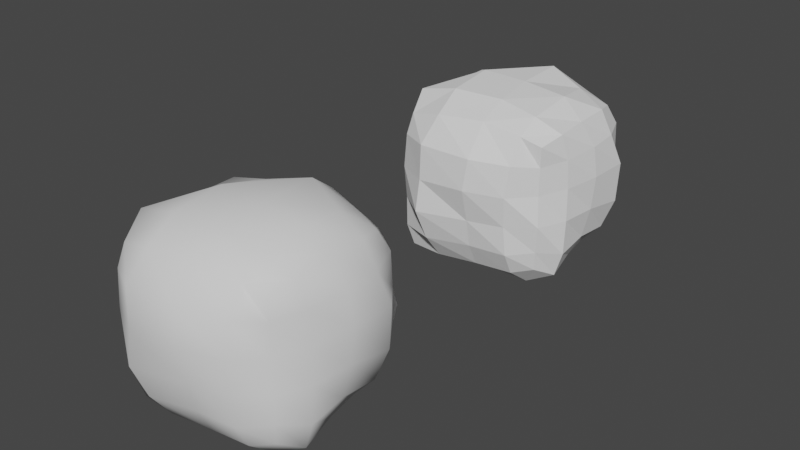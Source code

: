 # Source: luento1.blend  (saved by Blender 3.6.11; exported with 4.5.12 LTS)
import bpy
from mathutils import Matrix  # noqa: F401  (used for matrix-valued properties, if any)

bpy.ops.wm.read_factory_settings(use_empty=True)
scene = bpy.context.scene
scene.name = 'Scene'

# ---- collections
col_collection = bpy.data.collections.new('Collection'); scene.collection.children.link(col_collection)

# ---- world
world_world = bpy.data.worlds.new('World'); scene.world = world_world
world_world.use_nodes = True; world_world.node_tree.nodes.clear()
_N = world_world.node_tree.nodes; _L = world_world.node_tree.links
n0 = _N.new('ShaderNodeOutputWorld'); n0.name = 'World Output'; n0.location = (300, 300)
n1 = _N.new('ShaderNodeBackground'); n1.name = 'Background'; n1.location = (10, 300)
n1.inputs[0].default_value = (0.05088, 0.05088, 0.05088, 1.0)
_L.new(n1.outputs[0], n0.inputs[0])
n0.is_active_output = True
world_world.color = (0.05088, 0.05088, 0.05088)
world_world.use_sun_shadow = False
world_world.sun_shadow_jitter_overblur = 0.0

# ---- meshes
me_cube_003 = bpy.data.meshes.new('Cube.003')
me_cube_003.from_pydata([(-0.8857, -0.8206, -0.8544), (-0.899, -0.8398, 0.7988), (-0.7893, 0.8036, -0.8129), (-0.7598, 0.7459, 0.8407), (0.6866, -0.6444, -0.7307), (0.7002, -0.6623, 0.7528), (0.5966, 0.6102, -0.6913), (0.6766, 0.7129, 0.8233), (-0.8204, 0.4581, -0.8208), (-0.8658, -0.01079, -0.8627), (-0.9164, -0.4827, -0.9088), (-0.9986, -0.5521, 0.9867), (-0.9135, -0.01779, 0.9454), (-0.9176, 0.4815, 0.9494), (0.8149, -0.4205, -0.8457), (0.7357, -0.01682, -0.779), (0.6892, 0.3531, -0.7534), (0.7721, 0.4231, 0.8797), (0.759, 0.01673, 0.8562), (0.7799, -0.3985, 0.8372), (0.3582, 0.7036, -0.7618), (-0.04874, 0.7903, -0.8176), (-0.4636, 0.7871, -0.7952), (-0.4595, 0.8374, 0.9139), (-0.03282, 0.8999, 0.9545), (0.3852, 0.8035, 0.8814), (-0.5, -0.8348, -0.862), (-0.0001323, -0.7951, -0.8212), (0.4518, -0.7586, -0.8022), (0.4739, -0.7358, 0.8403), (0.0317, -0.7934, 0.9225), (-0.4906, -0.9053, 0.9052), (-0.479, 0.4861, 1.056), (-0.01033, 0.6224, 1.161), (0.4383, 0.49, 1.031), (-0.5202, -0.01089, 1.17), (0.01437, 0.005487, 1.152), (0.5344, 0.001397, 1.098), (-0.5266, -0.5564, 1.099), (0.04172, -0.4795, 1.086), (0.5005, -0.5014, 1.003), (0.3961, 0.3772, -0.8872), (-0.01657, 0.4367, -0.9542), (-0.4674, 0.4592, -0.9391), (0.5, 0.0, -1.0), (-0.02101, 0.01444, -1.009), (-0.4771, -0.008335, -0.9672), (0.5, -0.5, -1.0), (0.0, -0.5, -1.0), (-0.5, -0.5, -1.0), (-0.9288, -0.9004, -0.5854), (-0.9148, -0.9263, -0.213), (-0.9374, -0.9479, 0.1746), (-0.9143, -0.9317, 0.5722), (-0.8851, 0.8857, 0.6285), (-1.047, 1.036, 0.2061), (-1.025, 1.036, -0.2013), (-1.008, 1.003, -0.602), (0.7567, 0.8111, 0.5984), (0.7675, 0.8231, 0.2206), (0.7646, 0.8228, -0.1849), (0.6674, 0.7092, -0.4958), (0.6858, -0.6461, 0.5078), (0.6952, -0.6636, 0.1825), (0.743, -0.7094, -0.1684), (0.7078, -0.6762, -0.4986), (0.9003, 0.4558, 0.5992), (1.013, 0.5204, 0.263), (1.0, 0.5, -0.2), (0.8884, 0.4224, -0.5375), (0.9335, 0.04177, 0.5982), (0.9772, 0.05564, 0.2432), (0.949, 0.04199, -0.1519), (0.8797, 0.00716, -0.5062), (0.8408, -0.3431, 0.5445), (0.8595, -0.3338, 0.2033), (0.8908, -0.3737, -0.1641), (0.9057, -0.4192, -0.5507), (-1.17, -0.5215, 0.615), (-1.119, -0.5287, 0.2108), (-1.204, -0.5532, -0.2196), (-1.169, -0.5712, -0.6539), (-1.212, 0.0102, 0.6692), (-1.309, 0.05658, 0.2666), (-1.154, -0.00371, -0.1947), (-1.191, -0.00559, -0.6806), (-1.174, 0.5642, 0.6836), (-1.235, 0.6976, 0.1686), (-1.227, 0.7352, -0.2361), (-1.137, 0.5806, -0.6431), (0.4688, -0.9067, 0.5519), (0.4482, -0.9554, 0.1889), (0.4274, -0.911, -0.183), (0.4519, -0.8918, -0.5318), (0.04723, -1.081, 0.5765), (0.006248, -1.116, 0.2036), (0.0003337, -1.006, -0.1993), (-0.001402, -0.9381, -0.539), (-0.5726, -1.107, 0.5891), (-0.5706, -1.129, 0.1758), (-0.597, -1.163, -0.2118), (-0.5424, -1.032, -0.5789), (-0.4841, 0.9821, 0.6048), (-0.5579, 1.14, 0.2341), (-0.6443, 1.209, -0.2176), (-0.5485, 1.093, -0.6073), (-0.03256, 1.059, 0.6397), (-0.002888, 1.15, 0.2128), (-0.07331, 1.216, -0.2625), (-0.05467, 1.037, -0.5697), (0.4289, 1.017, 0.6425), (0.4495, 1.065, 0.2137), (0.5223, 1.179, -0.2334), (0.3815, 0.9219, -0.5251)], [], [(86, 13, 3, 54), (110, 25, 7, 58), (74, 19, 5, 62), (98, 31, 1, 53), (47, 14, 4, 28), (38, 11, 1, 31), (23, 3, 13, 32), (32, 13, 12, 35), (35, 12, 11, 38), (20, 6, 16, 41), (41, 16, 15, 44), (44, 15, 14, 47), (58, 7, 17, 66), (66, 17, 18, 70), (70, 18, 19, 74), (53, 1, 11, 78), (78, 11, 12, 82), (82, 12, 13, 86), (9, 46, 49, 10), (46, 45, 48, 49), (45, 44, 47, 48), (8, 43, 46, 9), (43, 42, 45, 46), (42, 41, 44, 45), (2, 22, 43, 8), (22, 21, 42, 43), (21, 20, 41, 42), (18, 37, 40, 19), (37, 36, 39, 40), (36, 35, 38, 39), (17, 34, 37, 18), (34, 33, 36, 37), (33, 32, 35, 36), (7, 25, 34, 17), (25, 24, 33, 34), (24, 23, 32, 33), (19, 40, 29, 5), (40, 39, 30, 29), (39, 38, 31, 30), (10, 49, 26, 0), (49, 48, 27, 26), (48, 47, 28, 27), (62, 5, 29, 90), (90, 29, 30, 94), (94, 30, 31, 98), (54, 3, 23, 102), (102, 23, 24, 106), (106, 24, 25, 110), (21, 109, 113, 20), (109, 108, 112, 113), (108, 107, 111, 112), (107, 106, 110, 111), (22, 105, 109, 21), (105, 104, 108, 109), (104, 103, 107, 108), (103, 102, 106, 107), (2, 57, 105, 22), (57, 56, 104, 105), (56, 55, 103, 104), (55, 54, 102, 103), (27, 97, 101, 26), (97, 96, 100, 101), (96, 95, 99, 100), (95, 94, 98, 99), (28, 93, 97, 27), (93, 92, 96, 97), (92, 91, 95, 96), (91, 90, 94, 95), (4, 65, 93, 28), (65, 64, 92, 93), (64, 63, 91, 92), (63, 62, 90, 91), (9, 85, 89, 8), (85, 84, 88, 89), (84, 83, 87, 88), (83, 82, 86, 87), (10, 81, 85, 9), (81, 80, 84, 85), (80, 79, 83, 84), (79, 78, 82, 83), (0, 50, 81, 10), (50, 51, 80, 81), (51, 52, 79, 80), (52, 53, 78, 79), (15, 73, 77, 14), (73, 72, 76, 77), (72, 71, 75, 76), (71, 70, 74, 75), (16, 69, 73, 15), (69, 68, 72, 73), (68, 67, 71, 72), (67, 66, 70, 71), (6, 61, 69, 16), (61, 60, 68, 69), (60, 59, 67, 68), (59, 58, 66, 67), (26, 101, 50, 0), (101, 100, 51, 50), (100, 99, 52, 51), (99, 98, 53, 52), (14, 77, 65, 4), (77, 76, 64, 65), (76, 75, 63, 64), (75, 74, 62, 63), (20, 113, 61, 6), (113, 112, 60, 61), (112, 111, 59, 60), (111, 110, 58, 59), (8, 89, 57, 2), (89, 88, 56, 57), (88, 87, 55, 56), (87, 86, 54, 55)])
me_cube_003.polygons.foreach_set('use_smooth', [True] * 112)
_uv = me_cube_003.uv_layers.new(name='UVMap')
_uv.uv.foreach_set('vector', [0.575, 0.1875, 0.625, 0.1875, 0.625, 0.25, 0.575, 0.25, 0.575, 0.4375, 0.625, 0.4375, 0.625, 0.5, 0.575, 0.5, 0.575, 0.6875, 0.625, 0.6875, 0.625, 0.75, 0.575, 0.75, 0.575, 0.9375, 0.625, 0.9375, 0.625, 1.0, 0.575, 1.0, 0.3125, 0.6875, 0.375, 0.6875, 0.375, 0.75, 0.3125, 0.75, 0.8125, 0.6875, 0.875, 0.6875, 0.875, 0.75, 0.8125, 0.75, 0.8125, 0.5, 0.875, 0.5, 0.875, 0.5625, 0.8125, 0.5625, 0.8125, 0.5625, 0.875, 0.5625, 0.875, 0.625, 0.8125, 0.625, 0.8125, 0.625, 0.875, 0.625, 0.875, 0.6875, 0.8125, 0.6875, 0.3125, 0.5, 0.375, 0.5, 0.375, 0.5625, 0.3125, 0.5625, 0.3125, 0.5625, 0.375, 0.5625, 0.375, 0.625, 0.3125, 0.625, 0.3125, 0.625, 0.375, 0.625, 0.375, 0.6875, 0.3125, 0.6875, 0.575, 0.5, 0.625, 0.5, 0.625, 0.5625, 0.575, 0.5625, 0.575, 0.5625, 0.625, 0.5625, 0.625, 0.625, 0.575, 0.625, 0.575, 0.625, 0.625, 0.625, 0.625, 0.6875, 0.575, 0.6875, 0.575, 0.0, 0.625, 0.0, 0.625, 0.0625, 0.575, 0.0625, 0.575, 0.0625, 0.625, 0.0625, 0.625, 0.125, 0.575, 0.125, 0.575, 0.125, 0.625, 0.125, 0.625, 0.1875, 0.575, 0.1875, 0.125, 0.625, 0.1875, 0.625, 0.1875, 0.6875, 0.125, 0.6875, 0.1875, 0.625, 0.25, 0.625, 0.25, 0.6875, 0.1875, 0.6875, 0.25, 0.625, 0.3125, 0.625, 0.3125, 0.6875, 0.25, 0.6875, 0.125, 0.5625, 0.1875, 0.5625, 0.1875, 0.625, 0.125, 0.625, 0.1875, 0.5625, 0.25, 0.5625, 0.25, 0.625, 0.1875, 0.625, 0.25, 0.5625, 0.3125, 0.5625, 0.3125, 0.625, 0.25, 0.625, 0.125, 0.5, 0.1875, 0.5, 0.1875, 0.5625, 0.125, 0.5625, 0.1875, 0.5, 0.25, 0.5, 0.25, 0.5625, 0.1875, 0.5625, 0.25, 0.5, 0.3125, 0.5, 0.3125, 0.5625, 0.25, 0.5625, 0.625, 0.625, 0.6875, 0.625, 0.6875, 0.6875, 0.625, 0.6875, 0.6875, 0.625, 0.75, 0.625, 0.75, 0.6875, 0.6875, 0.6875, 0.75, 0.625, 0.8125, 0.625, 0.8125, 0.6875, 0.75, 0.6875, 0.625, 0.5625, 0.6875, 0.5625, 0.6875, 0.625, 0.625, 0.625, 0.6875, 0.5625, 0.75, 0.5625, 0.75, 0.625, 0.6875, 0.625, 0.75, 0.5625, 0.8125, 0.5625, 0.8125, 0.625, 0.75, 0.625, 0.625, 0.5, 0.6875, 0.5, 0.6875, 0.5625, 0.625, 0.5625, 0.6875, 0.5, 0.75, 0.5, 0.75, 0.5625, 0.6875, 0.5625, 0.75, 0.5, 0.8125, 0.5, 0.8125, 0.5625, 0.75, 0.5625, 0.625, 0.6875, 0.6875, 0.6875, 0.6875, 0.75, 0.625, 0.75, 0.6875, 0.6875, 0.75, 0.6875, 0.75, 0.75, 0.6875, 0.75, 0.75, 0.6875, 0.8125, 0.6875, 0.8125, 0.75, 0.75, 0.75, 0.125, 0.6875, 0.1875, 0.6875, 0.1875, 0.75, 0.125, 0.75, 0.1875, 0.6875, 0.25, 0.6875, 0.25, 0.75, 0.1875, 0.75, 0.25, 0.6875, 0.3125, 0.6875, 0.3125, 0.75, 0.25, 0.75, 0.575, 0.75, 0.625, 0.75, 0.625, 0.8125, 0.575, 0.8125, 0.575, 0.8125, 0.625, 0.8125, 0.625, 0.875, 0.575, 0.875, 0.575, 0.875, 0.625, 0.875, 0.625, 0.9375, 0.575, 0.9375, 0.575, 0.25, 0.625, 0.25, 0.625, 0.3125, 0.575, 0.3125, 0.575, 0.3125, 0.625, 0.3125, 0.625, 0.375, 0.575, 0.375, 0.575, 0.375, 0.625, 0.375, 0.625, 0.4375, 0.575, 0.4375, 0.375, 0.375, 0.425, 0.375, 0.425, 0.4375, 0.375, 0.4375, 0.425, 0.375, 0.475, 0.375, 0.475, 0.4375, 0.425, 0.4375, 0.475, 0.375, 0.525, 0.375, 0.525, 0.4375, 0.475, 0.4375, 0.525, 0.375, 0.575, 0.375, 0.575, 0.4375, 0.525, 0.4375, 0.375, 0.3125, 0.425, 0.3125, 0.425, 0.375, 0.375, 0.375, 0.425, 0.3125, 0.475, 0.3125, 0.475, 0.375, 0.425, 0.375, 0.475, 0.3125, 0.525, 0.3125, 0.525, 0.375, 0.475, 0.375, 0.525, 0.3125, 0.575, 0.3125, 0.575, 0.375, 0.525, 0.375, 0.375, 0.25, 0.425, 0.25, 0.425, 0.3125, 0.375, 0.3125, 0.425, 0.25, 0.475, 0.25, 0.475, 0.3125, 0.425, 0.3125, 0.475, 0.25, 0.525, 0.25, 0.525, 0.3125, 0.475, 0.3125, 0.525, 0.25, 0.575, 0.25, 0.575, 0.3125, 0.525, 0.3125, 0.375, 0.875, 0.425, 0.875, 0.425, 0.9375, 0.375, 0.9375, 0.425, 0.875, 0.475, 0.875, 0.475, 0.9375, 0.425, 0.9375, 0.475, 0.875, 0.525, 0.875, 0.525, 0.9375, 0.475, 0.9375, 0.525, 0.875, 0.575, 0.875, 0.575, 0.9375, 0.525, 0.9375, 0.375, 0.8125, 0.425, 0.8125, 0.425, 0.875, 0.375, 0.875, 0.425, 0.8125, 0.475, 0.8125, 0.475, 0.875, 0.425, 0.875, 0.475, 0.8125, 0.525, 0.8125, 0.525, 0.875, 0.475, 0.875, 0.525, 0.8125, 0.575, 0.8125, 0.575, 0.875, 0.525, 0.875, 0.375, 0.75, 0.425, 0.75, 0.425, 0.8125, 0.375, 0.8125, 0.425, 0.75, 0.475, 0.75, 0.475, 0.8125, 0.425, 0.8125, 0.475, 0.75, 0.525, 0.75, 0.525, 0.8125, 0.475, 0.8125, 0.525, 0.75, 0.575, 0.75, 0.575, 0.8125, 0.525, 0.8125, 0.375, 0.125, 0.425, 0.125, 0.425, 0.1875, 0.375, 0.1875, 0.425, 0.125, 0.475, 0.125, 0.475, 0.1875, 0.425, 0.1875, 0.475, 0.125, 0.525, 0.125, 0.525, 0.1875, 0.475, 0.1875, 0.525, 0.125, 0.575, 0.125, 0.575, 0.1875, 0.525, 0.1875, 0.375, 0.0625, 0.425, 0.0625, 0.425, 0.125, 0.375, 0.125, 0.425, 0.0625, 0.475, 0.0625, 0.475, 0.125, 0.425, 0.125, 0.475, 0.0625, 0.525, 0.0625, 0.525, 0.125, 0.475, 0.125, 0.525, 0.0625, 0.575, 0.0625, 0.575, 0.125, 0.525, 0.125, 0.375, 0.0, 0.425, 0.0, 0.425, 0.0625, 0.375, 0.0625, 0.425, 0.0, 0.475, 0.0, 0.475, 0.0625, 0.425, 0.0625, 0.475, 0.0, 0.525, 0.0, 0.525, 0.0625, 0.475, 0.0625, 0.525, 0.0, 0.575, 0.0, 0.575, 0.0625, 0.525, 0.0625, 0.375, 0.625, 0.425, 0.625, 0.425, 0.6875, 0.375, 0.6875, 0.425, 0.625, 0.475, 0.625, 0.475, 0.6875, 0.425, 0.6875, 0.475, 0.625, 0.525, 0.625, 0.525, 0.6875, 0.475, 0.6875, 0.525, 0.625, 0.575, 0.625, 0.575, 0.6875, 0.525, 0.6875, 0.375, 0.5625, 0.425, 0.5625, 0.425, 0.625, 0.375, 0.625, 0.425, 0.5625, 0.475, 0.5625, 0.475, 0.625, 0.425, 0.625, 0.475, 0.5625, 0.525, 0.5625, 0.525, 0.625, 0.475, 0.625, 0.525, 0.5625, 0.575, 0.5625, 0.575, 0.625, 0.525, 0.625, 0.375, 0.5, 0.425, 0.5, 0.425, 0.5625, 0.375, 0.5625, 0.425, 0.5, 0.475, 0.5, 0.475, 0.5625, 0.425, 0.5625, 0.475, 0.5, 0.525, 0.5, 0.525, 0.5625, 0.475, 0.5625, 0.525, 0.5, 0.575, 0.5, 0.575, 0.5625, 0.525, 0.5625, 0.375, 0.9375, 0.425, 0.9375, 0.425, 1.0, 0.375, 1.0, 0.425, 0.9375, 0.475, 0.9375, 0.475, 1.0, 0.425, 1.0, 0.475, 0.9375, 0.525, 0.9375, 0.525, 1.0, 0.475, 1.0, 0.525, 0.9375, 0.575, 0.9375, 0.575, 1.0, 0.525, 1.0, 0.375, 0.6875, 0.425, 0.6875, 0.425, 0.75, 0.375, 0.75, 0.425, 0.6875, 0.475, 0.6875, 0.475, 0.75, 0.425, 0.75, 0.475, 0.6875, 0.525, 0.6875, 0.525, 0.75, 0.475, 0.75, 0.525, 0.6875, 0.575, 0.6875, 0.575, 0.75, 0.525, 0.75, 0.375, 0.4375, 0.425, 0.4375, 0.425, 0.5, 0.375, 0.5, 0.425, 0.4375, 0.475, 0.4375, 0.475, 0.5, 0.425, 0.5, 0.475, 0.4375, 0.525, 0.4375, 0.525, 0.5, 0.475, 0.5, 0.525, 0.4375, 0.575, 0.4375, 0.575, 0.5, 0.525, 0.5, 0.375, 0.1875, 0.425, 0.1875, 0.425, 0.25, 0.375, 0.25, 0.425, 0.1875, 0.475, 0.1875, 0.475, 0.25, 0.425, 0.25, 0.475, 0.1875, 0.525, 0.1875, 0.525, 0.25, 0.475, 0.25, 0.525, 0.1875, 0.575, 0.1875, 0.575, 0.25, 0.525, 0.25])
me_cube_003.update()
me_cube_004 = bpy.data.meshes.new('Cube.004')
me_cube_004.from_pydata([(-0.8857, -0.8206, -0.8544), (-0.899, -0.8398, 0.7988), (-0.7893, 0.8036, -0.8129), (-0.7598, 0.7459, 0.8407), (0.6866, -0.6444, -0.7307), (0.7002, -0.6623, 0.7528), (0.5966, 0.6102, -0.6913), (0.6766, 0.7129, 0.8233), (-0.8204, 0.4581, -0.8208), (-0.8658, -0.01079, -0.8627), (-0.9164, -0.4827, -0.9088), (-0.9986, -0.5521, 0.9867), (-0.9135, -0.01779, 0.9454), (-0.9176, 0.4815, 0.9494), (0.8149, -0.4205, -0.8457), (0.7357, -0.01682, -0.779), (0.6892, 0.3531, -0.7534), (0.7721, 0.4231, 0.8797), (0.759, 0.01673, 0.8562), (0.7799, -0.3985, 0.8372), (0.3582, 0.7036, -0.7618), (-0.04874, 0.7903, -0.8176), (-0.4636, 0.7871, -0.7952), (-0.4595, 0.8374, 0.9139), (-0.03282, 0.8999, 0.9545), (0.3852, 0.8035, 0.8814), (-0.5, -0.8348, -0.862), (-0.0001323, -0.7951, -0.8212), (0.4518, -0.7586, -0.8022), (0.4739, -0.7358, 0.8403), (0.0317, -0.7934, 0.9225), (-0.4906, -0.9053, 0.9052), (-0.479, 0.4861, 1.056), (-0.01033, 0.6224, 1.161), (0.4383, 0.49, 1.031), (-0.5202, -0.01089, 1.17), (0.01437, 0.005487, 1.152), (0.5344, 0.001397, 1.098), (-0.5266, -0.5564, 1.099), (0.04172, -0.4795, 1.086), (0.5005, -0.5014, 1.003), (0.3961, 0.3772, -0.8872), (-0.01657, 0.4367, -0.9542), (-0.4674, 0.4592, -0.9391), (0.5, 0.0, -1.0), (-0.02101, 0.01444, -1.009), (-0.4771, -0.008335, -0.9672), (0.5, -0.5, -1.0), (0.0, -0.5, -1.0), (-0.5, -0.5, -1.0), (-0.9288, -0.9004, -0.5854), (-0.9148, -0.9263, -0.213), (-0.9374, -0.9479, 0.1746), (-0.9143, -0.9317, 0.5722), (-0.8851, 0.8857, 0.6285), (-1.047, 1.036, 0.2061), (-1.025, 1.036, -0.2013), (-1.008, 1.003, -0.602), (0.7567, 0.8111, 0.5984), (0.7675, 0.8231, 0.2206), (0.7646, 0.8228, -0.1849), (0.6674, 0.7092, -0.4958), (0.6858, -0.6461, 0.5078), (0.6952, -0.6636, 0.1825), (0.743, -0.7094, -0.1684), (0.7078, -0.6762, -0.4986), (0.9003, 0.4558, 0.5992), (1.013, 0.5204, 0.263), (1.0, 0.5, -0.2), (0.8884, 0.4224, -0.5375), (0.9335, 0.04177, 0.5982), (0.9772, 0.05564, 0.2432), (0.949, 0.04199, -0.1519), (0.8797, 0.00716, -0.5062), (0.8408, -0.3431, 0.5445), (0.8595, -0.3338, 0.2033), (0.8908, -0.3737, -0.1641), (0.9057, -0.4192, -0.5507), (-1.17, -0.5215, 0.615), (-1.119, -0.5287, 0.2108), (-1.204, -0.5532, -0.2196), (-1.169, -0.5712, -0.6539), (-1.212, 0.0102, 0.6692), (-1.309, 0.05658, 0.2666), (-1.154, -0.00371, -0.1947), (-1.191, -0.00559, -0.6806), (-1.174, 0.5642, 0.6836), (-1.235, 0.6976, 0.1686), (-1.227, 0.7352, -0.2361), (-1.137, 0.5806, -0.6431), (0.4688, -0.9067, 0.5519), (0.4482, -0.9554, 0.1889), (0.4274, -0.911, -0.183), (0.4519, -0.8918, -0.5318), (0.04723, -1.081, 0.5765), (0.006248, -1.116, 0.2036), (0.0003337, -1.006, -0.1993), (-0.001402, -0.9381, -0.539), (-0.5726, -1.107, 0.5891), (-0.5706, -1.129, 0.1758), (-0.597, -1.163, -0.2118), (-0.5424, -1.032, -0.5789), (-0.4841, 0.9821, 0.6048), (-0.5579, 1.14, 0.2341), (-0.6443, 1.209, -0.2176), (-0.5485, 1.093, -0.6073), (-0.03256, 1.059, 0.6397), (-0.002888, 1.15, 0.2128), (-0.07331, 1.216, -0.2625), (-0.05467, 1.037, -0.5697), (0.4289, 1.017, 0.6425), (0.4495, 1.065, 0.2137), (0.5223, 1.179, -0.2334), (0.3815, 0.9219, -0.5251)], [], [(86, 13, 3, 54), (110, 25, 7, 58), (74, 19, 5, 62), (98, 31, 1, 53), (47, 14, 4, 28), (38, 11, 1, 31), (23, 3, 13, 32), (32, 13, 12, 35), (35, 12, 11, 38), (20, 6, 16, 41), (41, 16, 15, 44), (44, 15, 14, 47), (58, 7, 17, 66), (66, 17, 18, 70), (70, 18, 19, 74), (53, 1, 11, 78), (78, 11, 12, 82), (82, 12, 13, 86), (9, 46, 49, 10), (46, 45, 48, 49), (45, 44, 47, 48), (8, 43, 46, 9), (43, 42, 45, 46), (42, 41, 44, 45), (2, 22, 43, 8), (22, 21, 42, 43), (21, 20, 41, 42), (18, 37, 40, 19), (37, 36, 39, 40), (36, 35, 38, 39), (17, 34, 37, 18), (34, 33, 36, 37), (33, 32, 35, 36), (7, 25, 34, 17), (25, 24, 33, 34), (24, 23, 32, 33), (19, 40, 29, 5), (40, 39, 30, 29), (39, 38, 31, 30), (10, 49, 26, 0), (49, 48, 27, 26), (48, 47, 28, 27), (62, 5, 29, 90), (90, 29, 30, 94), (94, 30, 31, 98), (54, 3, 23, 102), (102, 23, 24, 106), (106, 24, 25, 110), (21, 109, 113, 20), (109, 108, 112, 113), (108, 107, 111, 112), (107, 106, 110, 111), (22, 105, 109, 21), (105, 104, 108, 109), (104, 103, 107, 108), (103, 102, 106, 107), (2, 57, 105, 22), (57, 56, 104, 105), (56, 55, 103, 104), (55, 54, 102, 103), (27, 97, 101, 26), (97, 96, 100, 101), (96, 95, 99, 100), (95, 94, 98, 99), (28, 93, 97, 27), (93, 92, 96, 97), (92, 91, 95, 96), (91, 90, 94, 95), (4, 65, 93, 28), (65, 64, 92, 93), (64, 63, 91, 92), (63, 62, 90, 91), (9, 85, 89, 8), (85, 84, 88, 89), (84, 83, 87, 88), (83, 82, 86, 87), (10, 81, 85, 9), (81, 80, 84, 85), (80, 79, 83, 84), (79, 78, 82, 83), (0, 50, 81, 10), (50, 51, 80, 81), (51, 52, 79, 80), (52, 53, 78, 79), (15, 73, 77, 14), (73, 72, 76, 77), (72, 71, 75, 76), (71, 70, 74, 75), (16, 69, 73, 15), (69, 68, 72, 73), (68, 67, 71, 72), (67, 66, 70, 71), (6, 61, 69, 16), (61, 60, 68, 69), (60, 59, 67, 68), (59, 58, 66, 67), (26, 101, 50, 0), (101, 100, 51, 50), (100, 99, 52, 51), (99, 98, 53, 52), (14, 77, 65, 4), (77, 76, 64, 65), (76, 75, 63, 64), (75, 74, 62, 63), (20, 113, 61, 6), (113, 112, 60, 61), (112, 111, 59, 60), (111, 110, 58, 59), (8, 89, 57, 2), (89, 88, 56, 57), (88, 87, 55, 56), (87, 86, 54, 55)])
_uv = me_cube_004.uv_layers.new(name='UVMap')
_uv.uv.foreach_set('vector', [0.575, 0.1875, 0.625, 0.1875, 0.625, 0.25, 0.575, 0.25, 0.575, 0.4375, 0.625, 0.4375, 0.625, 0.5, 0.575, 0.5, 0.575, 0.6875, 0.625, 0.6875, 0.625, 0.75, 0.575, 0.75, 0.575, 0.9375, 0.625, 0.9375, 0.625, 1.0, 0.575, 1.0, 0.3125, 0.6875, 0.375, 0.6875, 0.375, 0.75, 0.3125, 0.75, 0.8125, 0.6875, 0.875, 0.6875, 0.875, 0.75, 0.8125, 0.75, 0.8125, 0.5, 0.875, 0.5, 0.875, 0.5625, 0.8125, 0.5625, 0.8125, 0.5625, 0.875, 0.5625, 0.875, 0.625, 0.8125, 0.625, 0.8125, 0.625, 0.875, 0.625, 0.875, 0.6875, 0.8125, 0.6875, 0.3125, 0.5, 0.375, 0.5, 0.375, 0.5625, 0.3125, 0.5625, 0.3125, 0.5625, 0.375, 0.5625, 0.375, 0.625, 0.3125, 0.625, 0.3125, 0.625, 0.375, 0.625, 0.375, 0.6875, 0.3125, 0.6875, 0.575, 0.5, 0.625, 0.5, 0.625, 0.5625, 0.575, 0.5625, 0.575, 0.5625, 0.625, 0.5625, 0.625, 0.625, 0.575, 0.625, 0.575, 0.625, 0.625, 0.625, 0.625, 0.6875, 0.575, 0.6875, 0.575, 0.0, 0.625, 0.0, 0.625, 0.0625, 0.575, 0.0625, 0.575, 0.0625, 0.625, 0.0625, 0.625, 0.125, 0.575, 0.125, 0.575, 0.125, 0.625, 0.125, 0.625, 0.1875, 0.575, 0.1875, 0.125, 0.625, 0.1875, 0.625, 0.1875, 0.6875, 0.125, 0.6875, 0.1875, 0.625, 0.25, 0.625, 0.25, 0.6875, 0.1875, 0.6875, 0.25, 0.625, 0.3125, 0.625, 0.3125, 0.6875, 0.25, 0.6875, 0.125, 0.5625, 0.1875, 0.5625, 0.1875, 0.625, 0.125, 0.625, 0.1875, 0.5625, 0.25, 0.5625, 0.25, 0.625, 0.1875, 0.625, 0.25, 0.5625, 0.3125, 0.5625, 0.3125, 0.625, 0.25, 0.625, 0.125, 0.5, 0.1875, 0.5, 0.1875, 0.5625, 0.125, 0.5625, 0.1875, 0.5, 0.25, 0.5, 0.25, 0.5625, 0.1875, 0.5625, 0.25, 0.5, 0.3125, 0.5, 0.3125, 0.5625, 0.25, 0.5625, 0.625, 0.625, 0.6875, 0.625, 0.6875, 0.6875, 0.625, 0.6875, 0.6875, 0.625, 0.75, 0.625, 0.75, 0.6875, 0.6875, 0.6875, 0.75, 0.625, 0.8125, 0.625, 0.8125, 0.6875, 0.75, 0.6875, 0.625, 0.5625, 0.6875, 0.5625, 0.6875, 0.625, 0.625, 0.625, 0.6875, 0.5625, 0.75, 0.5625, 0.75, 0.625, 0.6875, 0.625, 0.75, 0.5625, 0.8125, 0.5625, 0.8125, 0.625, 0.75, 0.625, 0.625, 0.5, 0.6875, 0.5, 0.6875, 0.5625, 0.625, 0.5625, 0.6875, 0.5, 0.75, 0.5, 0.75, 0.5625, 0.6875, 0.5625, 0.75, 0.5, 0.8125, 0.5, 0.8125, 0.5625, 0.75, 0.5625, 0.625, 0.6875, 0.6875, 0.6875, 0.6875, 0.75, 0.625, 0.75, 0.6875, 0.6875, 0.75, 0.6875, 0.75, 0.75, 0.6875, 0.75, 0.75, 0.6875, 0.8125, 0.6875, 0.8125, 0.75, 0.75, 0.75, 0.125, 0.6875, 0.1875, 0.6875, 0.1875, 0.75, 0.125, 0.75, 0.1875, 0.6875, 0.25, 0.6875, 0.25, 0.75, 0.1875, 0.75, 0.25, 0.6875, 0.3125, 0.6875, 0.3125, 0.75, 0.25, 0.75, 0.575, 0.75, 0.625, 0.75, 0.625, 0.8125, 0.575, 0.8125, 0.575, 0.8125, 0.625, 0.8125, 0.625, 0.875, 0.575, 0.875, 0.575, 0.875, 0.625, 0.875, 0.625, 0.9375, 0.575, 0.9375, 0.575, 0.25, 0.625, 0.25, 0.625, 0.3125, 0.575, 0.3125, 0.575, 0.3125, 0.625, 0.3125, 0.625, 0.375, 0.575, 0.375, 0.575, 0.375, 0.625, 0.375, 0.625, 0.4375, 0.575, 0.4375, 0.375, 0.375, 0.425, 0.375, 0.425, 0.4375, 0.375, 0.4375, 0.425, 0.375, 0.475, 0.375, 0.475, 0.4375, 0.425, 0.4375, 0.475, 0.375, 0.525, 0.375, 0.525, 0.4375, 0.475, 0.4375, 0.525, 0.375, 0.575, 0.375, 0.575, 0.4375, 0.525, 0.4375, 0.375, 0.3125, 0.425, 0.3125, 0.425, 0.375, 0.375, 0.375, 0.425, 0.3125, 0.475, 0.3125, 0.475, 0.375, 0.425, 0.375, 0.475, 0.3125, 0.525, 0.3125, 0.525, 0.375, 0.475, 0.375, 0.525, 0.3125, 0.575, 0.3125, 0.575, 0.375, 0.525, 0.375, 0.375, 0.25, 0.425, 0.25, 0.425, 0.3125, 0.375, 0.3125, 0.425, 0.25, 0.475, 0.25, 0.475, 0.3125, 0.425, 0.3125, 0.475, 0.25, 0.525, 0.25, 0.525, 0.3125, 0.475, 0.3125, 0.525, 0.25, 0.575, 0.25, 0.575, 0.3125, 0.525, 0.3125, 0.375, 0.875, 0.425, 0.875, 0.425, 0.9375, 0.375, 0.9375, 0.425, 0.875, 0.475, 0.875, 0.475, 0.9375, 0.425, 0.9375, 0.475, 0.875, 0.525, 0.875, 0.525, 0.9375, 0.475, 0.9375, 0.525, 0.875, 0.575, 0.875, 0.575, 0.9375, 0.525, 0.9375, 0.375, 0.8125, 0.425, 0.8125, 0.425, 0.875, 0.375, 0.875, 0.425, 0.8125, 0.475, 0.8125, 0.475, 0.875, 0.425, 0.875, 0.475, 0.8125, 0.525, 0.8125, 0.525, 0.875, 0.475, 0.875, 0.525, 0.8125, 0.575, 0.8125, 0.575, 0.875, 0.525, 0.875, 0.375, 0.75, 0.425, 0.75, 0.425, 0.8125, 0.375, 0.8125, 0.425, 0.75, 0.475, 0.75, 0.475, 0.8125, 0.425, 0.8125, 0.475, 0.75, 0.525, 0.75, 0.525, 0.8125, 0.475, 0.8125, 0.525, 0.75, 0.575, 0.75, 0.575, 0.8125, 0.525, 0.8125, 0.375, 0.125, 0.425, 0.125, 0.425, 0.1875, 0.375, 0.1875, 0.425, 0.125, 0.475, 0.125, 0.475, 0.1875, 0.425, 0.1875, 0.475, 0.125, 0.525, 0.125, 0.525, 0.1875, 0.475, 0.1875, 0.525, 0.125, 0.575, 0.125, 0.575, 0.1875, 0.525, 0.1875, 0.375, 0.0625, 0.425, 0.0625, 0.425, 0.125, 0.375, 0.125, 0.425, 0.0625, 0.475, 0.0625, 0.475, 0.125, 0.425, 0.125, 0.475, 0.0625, 0.525, 0.0625, 0.525, 0.125, 0.475, 0.125, 0.525, 0.0625, 0.575, 0.0625, 0.575, 0.125, 0.525, 0.125, 0.375, 0.0, 0.425, 0.0, 0.425, 0.0625, 0.375, 0.0625, 0.425, 0.0, 0.475, 0.0, 0.475, 0.0625, 0.425, 0.0625, 0.475, 0.0, 0.525, 0.0, 0.525, 0.0625, 0.475, 0.0625, 0.525, 0.0, 0.575, 0.0, 0.575, 0.0625, 0.525, 0.0625, 0.375, 0.625, 0.425, 0.625, 0.425, 0.6875, 0.375, 0.6875, 0.425, 0.625, 0.475, 0.625, 0.475, 0.6875, 0.425, 0.6875, 0.475, 0.625, 0.525, 0.625, 0.525, 0.6875, 0.475, 0.6875, 0.525, 0.625, 0.575, 0.625, 0.575, 0.6875, 0.525, 0.6875, 0.375, 0.5625, 0.425, 0.5625, 0.425, 0.625, 0.375, 0.625, 0.425, 0.5625, 0.475, 0.5625, 0.475, 0.625, 0.425, 0.625, 0.475, 0.5625, 0.525, 0.5625, 0.525, 0.625, 0.475, 0.625, 0.525, 0.5625, 0.575, 0.5625, 0.575, 0.625, 0.525, 0.625, 0.375, 0.5, 0.425, 0.5, 0.425, 0.5625, 0.375, 0.5625, 0.425, 0.5, 0.475, 0.5, 0.475, 0.5625, 0.425, 0.5625, 0.475, 0.5, 0.525, 0.5, 0.525, 0.5625, 0.475, 0.5625, 0.525, 0.5, 0.575, 0.5, 0.575, 0.5625, 0.525, 0.5625, 0.375, 0.9375, 0.425, 0.9375, 0.425, 1.0, 0.375, 1.0, 0.425, 0.9375, 0.475, 0.9375, 0.475, 1.0, 0.425, 1.0, 0.475, 0.9375, 0.525, 0.9375, 0.525, 1.0, 0.475, 1.0, 0.525, 0.9375, 0.575, 0.9375, 0.575, 1.0, 0.525, 1.0, 0.375, 0.6875, 0.425, 0.6875, 0.425, 0.75, 0.375, 0.75, 0.425, 0.6875, 0.475, 0.6875, 0.475, 0.75, 0.425, 0.75, 0.475, 0.6875, 0.525, 0.6875, 0.525, 0.75, 0.475, 0.75, 0.525, 0.6875, 0.575, 0.6875, 0.575, 0.75, 0.525, 0.75, 0.375, 0.4375, 0.425, 0.4375, 0.425, 0.5, 0.375, 0.5, 0.425, 0.4375, 0.475, 0.4375, 0.475, 0.5, 0.425, 0.5, 0.475, 0.4375, 0.525, 0.4375, 0.525, 0.5, 0.475, 0.5, 0.525, 0.4375, 0.575, 0.4375, 0.575, 0.5, 0.525, 0.5, 0.375, 0.1875, 0.425, 0.1875, 0.425, 0.25, 0.375, 0.25, 0.425, 0.1875, 0.475, 0.1875, 0.475, 0.25, 0.425, 0.25, 0.475, 0.1875, 0.525, 0.1875, 0.525, 0.25, 0.475, 0.25, 0.525, 0.1875, 0.575, 0.1875, 0.575, 0.25, 0.525, 0.25])
me_cube_004.update()

# ---- objects
ob_cube = bpy.data.objects.new('Cube', me_cube_003)
ob_cube_001 = bpy.data.objects.new('Cube.001', me_cube_004)

# ---- transforms, parenting, visibility, modifiers, constraints
ob_cube.location = (0.0, 0.0, 1.0)
ob_cube_001.location = (0.0, 4.0, 1.0)

# ---- collection membership
scene.collection.objects.link(ob_cube)
scene.collection.objects.link(ob_cube_001)

# ---- scene / render settings (as saved in the file)
scene.frame_start = 1; scene.frame_end = 250; scene.frame_set(1)
scene.render.engine = 'BLENDER_EEVEE_NEXT'
scene.cycles.sampling_pattern = 'TABULATED_SOBOL'
scene.view_settings.view_transform = 'Filmic'
bpy.context.view_layer.update()

# ---- added for rendering (the .blend has no active camera and no usable light): camera, sun
cam_auto = bpy.data.cameras.new('AutoCamera')
cam_auto.lens = 50.0
cam_auto.sensor_width = 36.0
cam_auto.clip_end = 1000.0
ob_auto_camera = bpy.data.objects.new('AutoCamera', cam_auto)
scene.collection.objects.link(ob_auto_camera)
ob_auto_camera.location = (6.44868, -5.89001, 6.35797)
ob_auto_camera.rotation_euler = (1.09748, -7.21219e-08, 0.694738)
scene.camera = ob_auto_camera
light_auto_sun = bpy.data.lights.new('AutoSun', 'SUN')
light_auto_sun.energy = 3.0
light_auto_sun.angle = 0.0523599
ob_auto_sun = bpy.data.objects.new('AutoSun', light_auto_sun)
scene.collection.objects.link(ob_auto_sun)
ob_auto_sun.rotation_euler = (0.872665, 0.174533, 0.523599)
bpy.context.view_layer.update()
